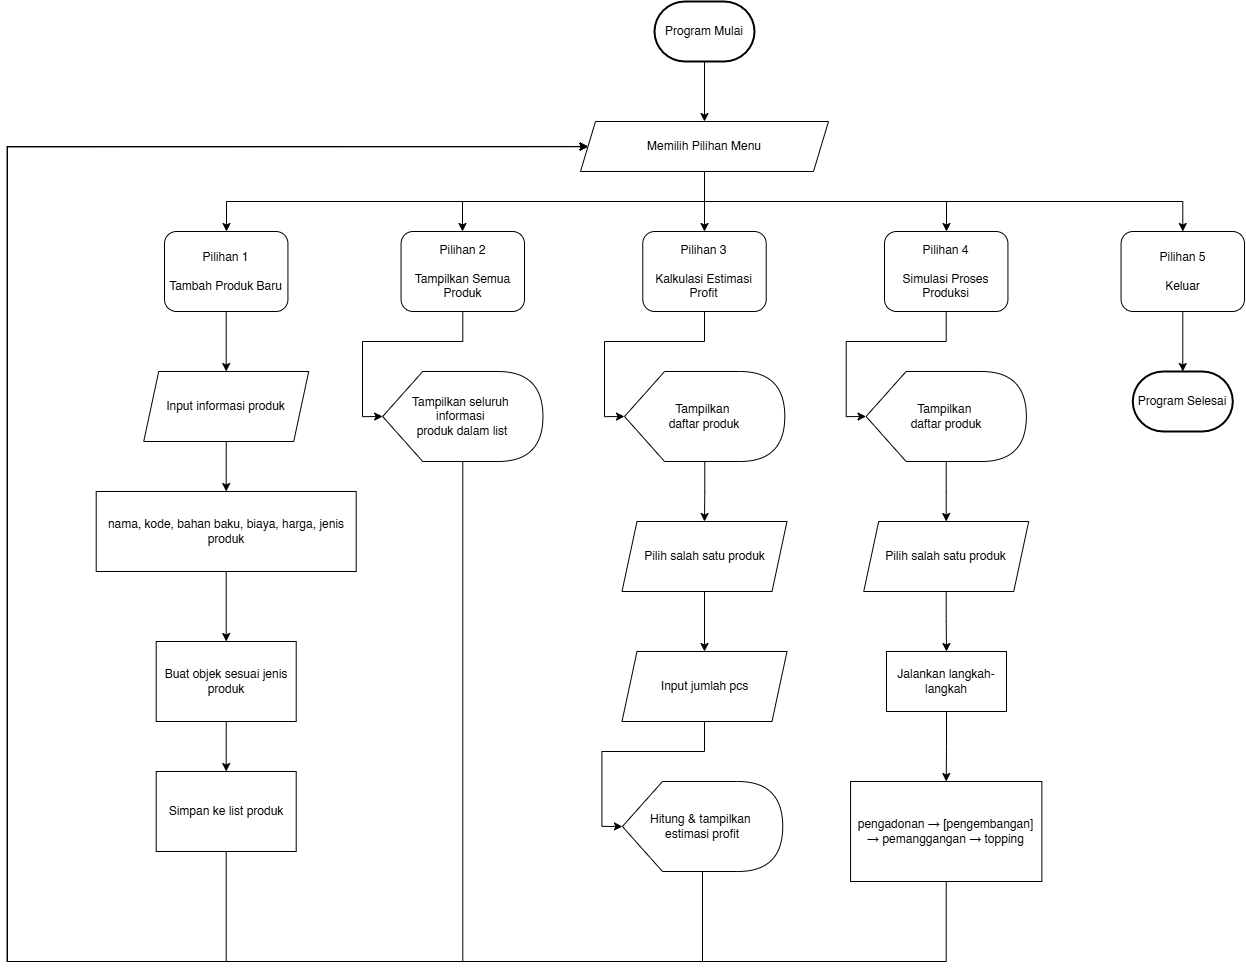

The diagram above was exported from draw.io. Its source (the exported page's mxGraphModel, read from the mxfile embedded in the PNG):
<mxGraphModel dx="2977" dy="1640" grid="1" gridSize="10" guides="1" tooltips="1" connect="1" arrows="1" fold="1" page="1" pageScale="1" pageWidth="1654" pageHeight="1169" math="0" shadow="0">
  <root>
    <mxCell id="0" />
    <mxCell id="1" parent="0" />
    <mxCell id="pFKlt1MMgDL7yRwm21Pa-22" style="edgeStyle=orthogonalEdgeStyle;rounded=0;orthogonalLoop=1;jettySize=auto;html=1;" parent="1" source="pFKlt1MMgDL7yRwm21Pa-1" target="pFKlt1MMgDL7yRwm21Pa-8" edge="1">
      <mxGeometry relative="1" as="geometry" />
    </mxCell>
    <mxCell id="pFKlt1MMgDL7yRwm21Pa-1" value="Program Mulai" style="strokeWidth=2;html=1;shape=mxgraph.flowchart.terminator;whiteSpace=wrap;" parent="1" vertex="1">
      <mxGeometry x="777" y="130" width="100" height="60" as="geometry" />
    </mxCell>
    <mxCell id="pFKlt1MMgDL7yRwm21Pa-46" style="edgeStyle=orthogonalEdgeStyle;rounded=0;orthogonalLoop=1;jettySize=auto;html=1;entryX=0.5;entryY=0;entryDx=0;entryDy=0;" parent="1" source="pFKlt1MMgDL7yRwm21Pa-7" target="pFKlt1MMgDL7yRwm21Pa-45" edge="1">
      <mxGeometry relative="1" as="geometry" />
    </mxCell>
    <mxCell id="pFKlt1MMgDL7yRwm21Pa-7" value="Input informasi produk" style="shape=parallelogram;perimeter=parallelogramPerimeter;whiteSpace=wrap;html=1;fixedSize=1;size=15;align=center;" parent="1" vertex="1">
      <mxGeometry x="266.21" y="500" width="165" height="70" as="geometry" />
    </mxCell>
    <mxCell id="pFKlt1MMgDL7yRwm21Pa-23" style="edgeStyle=orthogonalEdgeStyle;rounded=0;orthogonalLoop=1;jettySize=auto;html=1;entryX=0.5;entryY=0;entryDx=0;entryDy=0;" parent="1" source="pFKlt1MMgDL7yRwm21Pa-8" target="pFKlt1MMgDL7yRwm21Pa-2" edge="1">
      <mxGeometry relative="1" as="geometry" />
    </mxCell>
    <mxCell id="pFKlt1MMgDL7yRwm21Pa-24" style="edgeStyle=orthogonalEdgeStyle;rounded=0;orthogonalLoop=1;jettySize=auto;html=1;" parent="1" source="pFKlt1MMgDL7yRwm21Pa-8" target="pFKlt1MMgDL7yRwm21Pa-3" edge="1">
      <mxGeometry relative="1" as="geometry">
        <Array as="points">
          <mxPoint x="827" y="330" />
          <mxPoint x="1069" y="330" />
        </Array>
      </mxGeometry>
    </mxCell>
    <mxCell id="pFKlt1MMgDL7yRwm21Pa-25" style="edgeStyle=orthogonalEdgeStyle;rounded=0;orthogonalLoop=1;jettySize=auto;html=1;entryX=0.5;entryY=0;entryDx=0;entryDy=0;" parent="1" source="pFKlt1MMgDL7yRwm21Pa-8" target="pFKlt1MMgDL7yRwm21Pa-4" edge="1">
      <mxGeometry relative="1" as="geometry">
        <Array as="points">
          <mxPoint x="827" y="330" />
          <mxPoint x="1305" y="330" />
        </Array>
      </mxGeometry>
    </mxCell>
    <mxCell id="pFKlt1MMgDL7yRwm21Pa-26" style="edgeStyle=orthogonalEdgeStyle;rounded=0;orthogonalLoop=1;jettySize=auto;html=1;" parent="1" source="pFKlt1MMgDL7yRwm21Pa-8" target="pFKlt1MMgDL7yRwm21Pa-6" edge="1">
      <mxGeometry relative="1" as="geometry">
        <Array as="points">
          <mxPoint x="827" y="330" />
          <mxPoint x="585" y="330" />
        </Array>
      </mxGeometry>
    </mxCell>
    <mxCell id="pFKlt1MMgDL7yRwm21Pa-27" style="edgeStyle=orthogonalEdgeStyle;rounded=0;orthogonalLoop=1;jettySize=auto;html=1;" parent="1" source="pFKlt1MMgDL7yRwm21Pa-8" target="pFKlt1MMgDL7yRwm21Pa-5" edge="1">
      <mxGeometry relative="1" as="geometry">
        <Array as="points">
          <mxPoint x="827" y="330" />
          <mxPoint x="349" y="330" />
        </Array>
      </mxGeometry>
    </mxCell>
    <mxCell id="pFKlt1MMgDL7yRwm21Pa-8" value="Memilih Pilihan Menu" style="shape=parallelogram;perimeter=parallelogramPerimeter;whiteSpace=wrap;html=1;fixedSize=1;size=15;align=center;" parent="1" vertex="1">
      <mxGeometry x="703" y="250" width="248" height="50" as="geometry" />
    </mxCell>
    <mxCell id="pFKlt1MMgDL7yRwm21Pa-2" value="Pilihan 3&lt;div&gt;&lt;br&gt;&lt;div&gt;Kalkulasi Estimasi Profit&lt;/div&gt;&lt;/div&gt;" style="rounded=1;whiteSpace=wrap;html=1;" parent="1" vertex="1">
      <mxGeometry x="765.2828571428572" y="360" width="123.42857142857143" height="80" as="geometry" />
    </mxCell>
    <mxCell id="pFKlt1MMgDL7yRwm21Pa-3" value="Pilihan 4&lt;div&gt;&lt;br&gt;&lt;div&gt;Simulasi Proses Produksi&lt;/div&gt;&lt;/div&gt;" style="rounded=1;whiteSpace=wrap;html=1;" parent="1" vertex="1">
      <mxGeometry x="1006.9999999999999" y="360" width="123.42857142857143" height="80" as="geometry" />
    </mxCell>
    <mxCell id="pFKlt1MMgDL7yRwm21Pa-4" value="Pilihan 5&lt;div&gt;&lt;br&gt;&lt;/div&gt;&lt;div&gt;Keluar&lt;/div&gt;" style="rounded=1;whiteSpace=wrap;html=1;" parent="1" vertex="1">
      <mxGeometry x="1243.5714285714284" y="360" width="123.42857142857143" height="80" as="geometry" />
    </mxCell>
    <mxCell id="pFKlt1MMgDL7yRwm21Pa-28" style="edgeStyle=orthogonalEdgeStyle;rounded=0;orthogonalLoop=1;jettySize=auto;html=1;entryX=0.5;entryY=0;entryDx=0;entryDy=0;" parent="1" source="pFKlt1MMgDL7yRwm21Pa-5" target="pFKlt1MMgDL7yRwm21Pa-7" edge="1">
      <mxGeometry relative="1" as="geometry" />
    </mxCell>
    <mxCell id="pFKlt1MMgDL7yRwm21Pa-5" value="Pilihan 1&lt;div&gt;&lt;br&gt;&lt;div&gt;Tambah Produk Baru&lt;/div&gt;&lt;/div&gt;" style="rounded=1;whiteSpace=wrap;html=1;" parent="1" vertex="1">
      <mxGeometry x="287" y="360" width="123.42857142857143" height="80" as="geometry" />
    </mxCell>
    <mxCell id="pFKlt1MMgDL7yRwm21Pa-6" value="Pilihan 2&lt;div&gt;&lt;br&gt;&lt;div&gt;Tampilkan Semua Produk&lt;/div&gt;&lt;/div&gt;" style="rounded=1;whiteSpace=wrap;html=1;" parent="1" vertex="1">
      <mxGeometry x="523.5714285714286" y="360" width="123.42857142857143" height="80" as="geometry" />
    </mxCell>
    <mxCell id="pFKlt1MMgDL7yRwm21Pa-30" style="edgeStyle=orthogonalEdgeStyle;rounded=0;orthogonalLoop=1;jettySize=auto;html=1;entryX=0.5;entryY=0;entryDx=0;entryDy=0;" parent="1" source="pFKlt1MMgDL7yRwm21Pa-10" target="pFKlt1MMgDL7yRwm21Pa-11" edge="1">
      <mxGeometry relative="1" as="geometry" />
    </mxCell>
    <mxCell id="pFKlt1MMgDL7yRwm21Pa-10" value="Buat objek sesuai jenis produk" style="rounded=0;whiteSpace=wrap;html=1;" parent="1" vertex="1">
      <mxGeometry x="278.71" y="770" width="140" height="80" as="geometry" />
    </mxCell>
    <mxCell id="pFKlt1MMgDL7yRwm21Pa-41" style="edgeStyle=orthogonalEdgeStyle;rounded=0;orthogonalLoop=1;jettySize=auto;html=1;entryX=0;entryY=0.5;entryDx=0;entryDy=0;" parent="1" source="pFKlt1MMgDL7yRwm21Pa-11" target="pFKlt1MMgDL7yRwm21Pa-8" edge="1">
      <mxGeometry relative="1" as="geometry">
        <Array as="points">
          <mxPoint x="349" y="1090" />
          <mxPoint x="130" y="1090" />
          <mxPoint x="130" y="275" />
        </Array>
      </mxGeometry>
    </mxCell>
    <mxCell id="pFKlt1MMgDL7yRwm21Pa-11" value="Simpan ke list produk" style="rounded=0;whiteSpace=wrap;html=1;" parent="1" vertex="1">
      <mxGeometry x="278.71" y="900" width="140" height="80" as="geometry" />
    </mxCell>
    <mxCell id="pFKlt1MMgDL7yRwm21Pa-42" style="edgeStyle=orthogonalEdgeStyle;rounded=0;orthogonalLoop=1;jettySize=auto;html=1;entryX=0;entryY=0.5;entryDx=0;entryDy=0;" parent="1" source="pFKlt1MMgDL7yRwm21Pa-12" target="pFKlt1MMgDL7yRwm21Pa-8" edge="1">
      <mxGeometry relative="1" as="geometry">
        <Array as="points">
          <mxPoint x="585" y="1090" />
          <mxPoint x="130" y="1090" />
          <mxPoint x="130" y="275" />
        </Array>
      </mxGeometry>
    </mxCell>
    <mxCell id="pFKlt1MMgDL7yRwm21Pa-12" value="Tampilkan seluruh&amp;nbsp;&lt;div&gt;informasi&amp;nbsp;&lt;div&gt;produk dalam list&lt;/div&gt;&lt;/div&gt;" style="shape=display;whiteSpace=wrap;html=1;" parent="1" vertex="1">
      <mxGeometry x="505.14" y="500" width="160.29" height="90" as="geometry" />
    </mxCell>
    <mxCell id="pFKlt1MMgDL7yRwm21Pa-33" style="edgeStyle=orthogonalEdgeStyle;rounded=0;orthogonalLoop=1;jettySize=auto;html=1;" parent="1" source="pFKlt1MMgDL7yRwm21Pa-13" target="pFKlt1MMgDL7yRwm21Pa-14" edge="1">
      <mxGeometry relative="1" as="geometry" />
    </mxCell>
    <mxCell id="pFKlt1MMgDL7yRwm21Pa-13" value="Tampilkan&amp;nbsp;&lt;div&gt;daftar produk&lt;/div&gt;" style="shape=display;whiteSpace=wrap;html=1;" parent="1" vertex="1">
      <mxGeometry x="747" y="500" width="160.29" height="90" as="geometry" />
    </mxCell>
    <mxCell id="pFKlt1MMgDL7yRwm21Pa-35" style="edgeStyle=orthogonalEdgeStyle;rounded=0;orthogonalLoop=1;jettySize=auto;html=1;entryX=0.5;entryY=0;entryDx=0;entryDy=0;" parent="1" source="pFKlt1MMgDL7yRwm21Pa-14" target="pFKlt1MMgDL7yRwm21Pa-15" edge="1">
      <mxGeometry relative="1" as="geometry" />
    </mxCell>
    <mxCell id="pFKlt1MMgDL7yRwm21Pa-14" value="Pilih salah satu produk" style="shape=parallelogram;perimeter=parallelogramPerimeter;whiteSpace=wrap;html=1;fixedSize=1;size=15;align=center;" parent="1" vertex="1">
      <mxGeometry x="744.5" y="650" width="165" height="70" as="geometry" />
    </mxCell>
    <mxCell id="pFKlt1MMgDL7yRwm21Pa-15" value="Input jumlah pcs" style="shape=parallelogram;perimeter=parallelogramPerimeter;whiteSpace=wrap;html=1;fixedSize=1;size=15;align=center;" parent="1" vertex="1">
      <mxGeometry x="744.5" y="780" width="165" height="70" as="geometry" />
    </mxCell>
    <mxCell id="pFKlt1MMgDL7yRwm21Pa-43" style="edgeStyle=orthogonalEdgeStyle;rounded=0;orthogonalLoop=1;jettySize=auto;html=1;" parent="1" source="pFKlt1MMgDL7yRwm21Pa-16" target="pFKlt1MMgDL7yRwm21Pa-8" edge="1">
      <mxGeometry relative="1" as="geometry">
        <Array as="points">
          <mxPoint x="825" y="1090" />
          <mxPoint x="130" y="1090" />
          <mxPoint x="130" y="275" />
        </Array>
      </mxGeometry>
    </mxCell>
    <mxCell id="pFKlt1MMgDL7yRwm21Pa-16" value="Hitung &amp;amp; tampilkan&amp;nbsp;&lt;div&gt;estimasi profit&lt;/div&gt;" style="shape=display;whiteSpace=wrap;html=1;" parent="1" vertex="1">
      <mxGeometry x="744.94" y="910" width="160.29" height="90" as="geometry" />
    </mxCell>
    <mxCell id="pFKlt1MMgDL7yRwm21Pa-34" style="edgeStyle=orthogonalEdgeStyle;rounded=0;orthogonalLoop=1;jettySize=auto;html=1;entryX=0.5;entryY=0;entryDx=0;entryDy=0;" parent="1" source="pFKlt1MMgDL7yRwm21Pa-17" target="pFKlt1MMgDL7yRwm21Pa-18" edge="1">
      <mxGeometry relative="1" as="geometry" />
    </mxCell>
    <mxCell id="pFKlt1MMgDL7yRwm21Pa-17" value="Tampilkan&amp;nbsp;&lt;div&gt;daftar produk&lt;/div&gt;" style="shape=display;whiteSpace=wrap;html=1;" parent="1" vertex="1">
      <mxGeometry x="988.5699999999999" y="500" width="160.29" height="90" as="geometry" />
    </mxCell>
    <mxCell id="pFKlt1MMgDL7yRwm21Pa-38" style="edgeStyle=orthogonalEdgeStyle;rounded=0;orthogonalLoop=1;jettySize=auto;html=1;" parent="1" source="pFKlt1MMgDL7yRwm21Pa-18" target="pFKlt1MMgDL7yRwm21Pa-19" edge="1">
      <mxGeometry relative="1" as="geometry" />
    </mxCell>
    <mxCell id="pFKlt1MMgDL7yRwm21Pa-18" value="Pilih salah satu produk" style="shape=parallelogram;perimeter=parallelogramPerimeter;whiteSpace=wrap;html=1;fixedSize=1;size=15;align=center;" parent="1" vertex="1">
      <mxGeometry x="986.2099999999999" y="650" width="165" height="70" as="geometry" />
    </mxCell>
    <mxCell id="pFKlt1MMgDL7yRwm21Pa-39" style="edgeStyle=orthogonalEdgeStyle;rounded=0;orthogonalLoop=1;jettySize=auto;html=1;" parent="1" source="pFKlt1MMgDL7yRwm21Pa-19" target="pFKlt1MMgDL7yRwm21Pa-20" edge="1">
      <mxGeometry relative="1" as="geometry" />
    </mxCell>
    <mxCell id="pFKlt1MMgDL7yRwm21Pa-19" value="Jalankan langkah-langkah" style="rounded=0;whiteSpace=wrap;html=1;" parent="1" vertex="1">
      <mxGeometry x="1009" y="780" width="120" height="60" as="geometry" />
    </mxCell>
    <mxCell id="pFKlt1MMgDL7yRwm21Pa-44" style="edgeStyle=orthogonalEdgeStyle;rounded=0;orthogonalLoop=1;jettySize=auto;html=1;" parent="1" source="pFKlt1MMgDL7yRwm21Pa-20" target="pFKlt1MMgDL7yRwm21Pa-8" edge="1">
      <mxGeometry relative="1" as="geometry">
        <Array as="points">
          <mxPoint x="1069" y="1090" />
          <mxPoint x="130" y="1090" />
          <mxPoint x="130" y="275" />
        </Array>
      </mxGeometry>
    </mxCell>
    <mxCell id="pFKlt1MMgDL7yRwm21Pa-20" value="pengadonan → [pengembangan] → pemanggangan → topping" style="rounded=0;whiteSpace=wrap;html=1;" parent="1" vertex="1">
      <mxGeometry x="973.07" y="910" width="191.29" height="100" as="geometry" />
    </mxCell>
    <mxCell id="pFKlt1MMgDL7yRwm21Pa-21" value="Program Selesai" style="strokeWidth=2;html=1;shape=mxgraph.flowchart.terminator;whiteSpace=wrap;" parent="1" vertex="1">
      <mxGeometry x="1255.29" y="500" width="100" height="60" as="geometry" />
    </mxCell>
    <mxCell id="pFKlt1MMgDL7yRwm21Pa-31" style="edgeStyle=orthogonalEdgeStyle;rounded=0;orthogonalLoop=1;jettySize=auto;html=1;entryX=0;entryY=0.5;entryDx=0;entryDy=0;entryPerimeter=0;" parent="1" source="pFKlt1MMgDL7yRwm21Pa-6" target="pFKlt1MMgDL7yRwm21Pa-12" edge="1">
      <mxGeometry relative="1" as="geometry" />
    </mxCell>
    <mxCell id="pFKlt1MMgDL7yRwm21Pa-32" style="edgeStyle=orthogonalEdgeStyle;rounded=0;orthogonalLoop=1;jettySize=auto;html=1;entryX=0;entryY=0.5;entryDx=0;entryDy=0;entryPerimeter=0;" parent="1" source="pFKlt1MMgDL7yRwm21Pa-2" target="pFKlt1MMgDL7yRwm21Pa-13" edge="1">
      <mxGeometry relative="1" as="geometry" />
    </mxCell>
    <mxCell id="pFKlt1MMgDL7yRwm21Pa-36" style="edgeStyle=orthogonalEdgeStyle;rounded=0;orthogonalLoop=1;jettySize=auto;html=1;entryX=0;entryY=0.5;entryDx=0;entryDy=0;entryPerimeter=0;" parent="1" source="pFKlt1MMgDL7yRwm21Pa-15" target="pFKlt1MMgDL7yRwm21Pa-16" edge="1">
      <mxGeometry relative="1" as="geometry" />
    </mxCell>
    <mxCell id="pFKlt1MMgDL7yRwm21Pa-37" style="edgeStyle=orthogonalEdgeStyle;rounded=0;orthogonalLoop=1;jettySize=auto;html=1;entryX=0;entryY=0.5;entryDx=0;entryDy=0;entryPerimeter=0;" parent="1" source="pFKlt1MMgDL7yRwm21Pa-3" target="pFKlt1MMgDL7yRwm21Pa-17" edge="1">
      <mxGeometry relative="1" as="geometry" />
    </mxCell>
    <mxCell id="pFKlt1MMgDL7yRwm21Pa-40" style="edgeStyle=orthogonalEdgeStyle;rounded=0;orthogonalLoop=1;jettySize=auto;html=1;entryX=0.5;entryY=0;entryDx=0;entryDy=0;entryPerimeter=0;" parent="1" source="pFKlt1MMgDL7yRwm21Pa-4" target="pFKlt1MMgDL7yRwm21Pa-21" edge="1">
      <mxGeometry relative="1" as="geometry" />
    </mxCell>
    <mxCell id="pFKlt1MMgDL7yRwm21Pa-47" style="edgeStyle=orthogonalEdgeStyle;rounded=0;orthogonalLoop=1;jettySize=auto;html=1;entryX=0.5;entryY=0;entryDx=0;entryDy=0;" parent="1" source="pFKlt1MMgDL7yRwm21Pa-45" target="pFKlt1MMgDL7yRwm21Pa-10" edge="1">
      <mxGeometry relative="1" as="geometry" />
    </mxCell>
    <mxCell id="pFKlt1MMgDL7yRwm21Pa-45" value="nama, kode, bahan baku, biaya, harga, jenis produk" style="rounded=0;whiteSpace=wrap;html=1;" parent="1" vertex="1">
      <mxGeometry x="218.71" y="620" width="260" height="80" as="geometry" />
    </mxCell>
  </root>
</mxGraphModel>